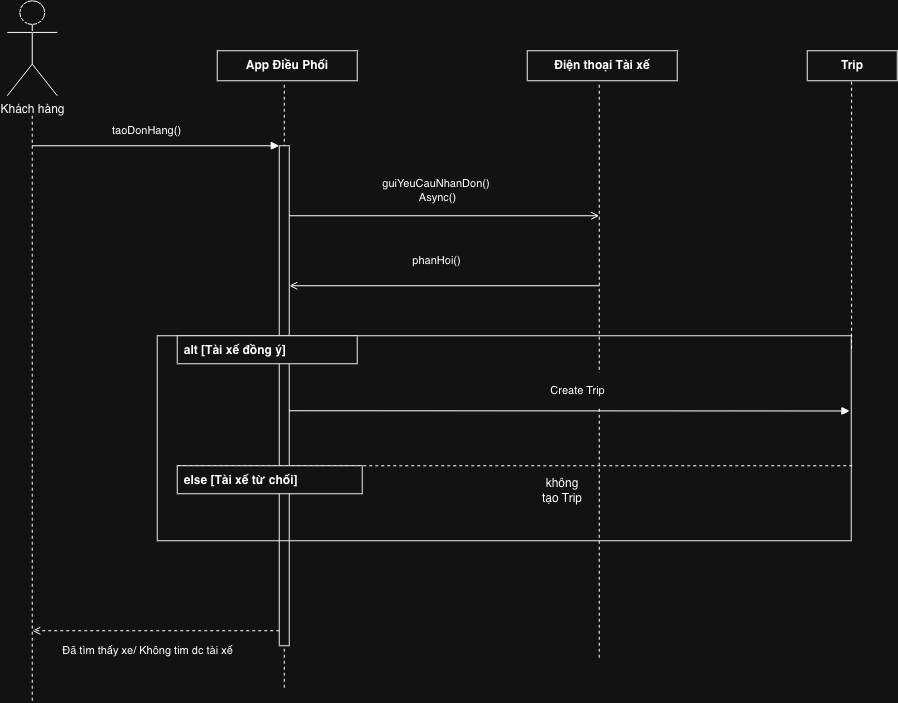

The diagram above was exported from draw.io. Its source (the exported page's mxGraphModel, read from the mxfile embedded in the PNG):
<mxGraphModel dx="1245" dy="721" grid="1" gridSize="10" guides="1" tooltips="1" connect="1" arrows="1" fold="1" page="1" pageScale="1" pageWidth="1169" pageHeight="827" math="0" shadow="0">
  <root>
    <mxCell id="0" />
    <mxCell id="1" parent="0" />
    <mxCell id="c" parent="1" style="shape=umlActor;verticalLabelPosition=bottom;verticalAlign=top;html=1;" value="Khách hàng" vertex="1">
      <mxGeometry height="95" width="50" x="90" as="geometry" />
    </mxCell>
    <mxCell id="app" parent="1" style="rounded=0;whiteSpace=wrap;html=1;fillColor=#ffffff;strokeColor=#000000;fontStyle=1;" value="App Điều Phối" vertex="1">
      <mxGeometry height="30" width="140" x="300" y="50" as="geometry" />
    </mxCell>
    <mxCell id="driver" parent="1" style="rounded=0;whiteSpace=wrap;html=1;fillColor=#ffffff;strokeColor=#000000;fontStyle=1;" value="Điện thoại Tài xế" vertex="1">
      <mxGeometry height="30" width="150" x="610" y="50" as="geometry" />
    </mxCell>
    <mxCell id="lc" edge="1" parent="1" style="endArrow=none;dashed=1;">
      <mxGeometry relative="1" as="geometry">
        <mxPoint x="115" y="115" as="sourcePoint" />
        <mxPoint x="115" y="700" as="targetPoint" />
      </mxGeometry>
    </mxCell>
    <mxCell id="la" edge="1" parent="1" style="endArrow=none;dashed=1;">
      <mxGeometry relative="1" as="geometry">
        <mxPoint x="367" y="84" as="sourcePoint" />
        <mxPoint x="367" y="689" as="targetPoint" />
      </mxGeometry>
    </mxCell>
    <mxCell id="ld" edge="1" parent="1" style="endArrow=none;dashed=1;">
      <mxGeometry relative="1" as="geometry">
        <mxPoint x="682" y="84" as="sourcePoint" />
        <mxPoint x="682" y="660" as="targetPoint" />
      </mxGeometry>
    </mxCell>
    <mxCell id="aa" parent="1" style="fillColor=#ffffff;strokeColor=#000000;" vertex="1">
      <mxGeometry height="500" width="10" x="362" y="145" as="geometry" />
    </mxCell>
    <mxCell id="m1" edge="1" parent="1" style="endArrow=block;endFill=1;html=1;" value="taoDonHang()">
      <mxGeometry relative="1" x="-0.0688" y="15" as="geometry">
        <mxPoint as="offset" />
        <mxPoint x="115" y="145" as="sourcePoint" />
        <mxPoint x="362" y="145" as="targetPoint" />
      </mxGeometry>
    </mxCell>
    <mxCell id="m2" edge="1" parent="1" style="endArrow=open;endFill=0;html=1;" value="guiYeuCauNhanDon()&amp;nbsp;&lt;div&gt;Async()&lt;/div&gt;">
      <mxGeometry relative="1" x="-0.0452" y="25" as="geometry">
        <mxPoint as="offset" />
        <mxPoint x="372" y="215" as="sourcePoint" />
        <mxPoint x="682" y="215" as="targetPoint" />
      </mxGeometry>
    </mxCell>
    <mxCell id="m3" edge="1" parent="1" style="endArrow=open;endFill=0;html=1;" value="phanHoi()">
      <mxGeometry relative="1" x="0.0452" y="-25" as="geometry">
        <mxPoint as="offset" />
        <mxPoint x="682" y="285" as="sourcePoint" />
        <mxPoint x="372" y="285" as="targetPoint" />
      </mxGeometry>
    </mxCell>
    <mxCell id="f" parent="1" style="fillColor=none;strokeColor=#000000;" vertex="1">
      <mxGeometry height="205" width="694" x="240" y="335" as="geometry" />
    </mxCell>
    <mxCell id="al" parent="1" style="fillColor=#ffffff;strokeColor=#000000;fontStyle=1;align=left;spacingLeft=5;" value="alt [Tài xế đồng ý]" vertex="1">
      <mxGeometry height="28" width="180" x="260" y="335" as="geometry" />
    </mxCell>
    <mxCell id="div" edge="1" parent="1" source="el" style="endArrow=none;dashed=1;exitX=0;exitY=0;exitDx=0;exitDy=0;">
      <mxGeometry relative="1" as="geometry">
        <mxPoint x="206" y="465" as="sourcePoint" />
        <mxPoint x="936" y="465" as="targetPoint" />
      </mxGeometry>
    </mxCell>
    <mxCell id="el" parent="1" style="fillColor=#ffffff;strokeColor=#000000;fontStyle=1;align=left;spacingLeft=5;" value="else [Tài xế từ chối]" vertex="1">
      <mxGeometry height="28" width="185" x="260" y="465" as="geometry" />
    </mxCell>
    <mxCell id="trip" parent="1" style="rounded=0;whiteSpace=wrap;html=1;fillColor=#ffffff;strokeColor=#000000;fontStyle=1;" value="Trip" vertex="1">
      <mxGeometry height="30" width="90" x="890" y="50" as="geometry" />
    </mxCell>
    <mxCell id="lt" edge="1" parent="1" style="endArrow=none;dashed=1;">
      <mxGeometry relative="1" as="geometry">
        <mxPoint x="934.33" y="81" as="sourcePoint" />
        <mxPoint x="934.33" y="351" as="targetPoint" />
      </mxGeometry>
    </mxCell>
    <mxCell id="create" edge="1" parent="1" style="endArrow=block;endFill=1;html=1;entryX=0.998;entryY=0.367;entryDx=0;entryDy=0;entryPerimeter=0;" target="f" value="&lt;p&gt;Create Trip&lt;/p&gt;">
      <mxGeometry relative="1" x="0.0269" y="20" as="geometry">
        <mxPoint as="offset" />
        <mxPoint x="372" y="410" as="sourcePoint" />
        <mxPoint x="855" y="410" as="targetPoint" />
      </mxGeometry>
    </mxCell>
    <mxCell id="mfinal" edge="1" parent="1" style="endArrow=open;endFill=0;dashed=1;html=1;" value="Đã tìm thấy xe/ Không tim dc tài xế">
      <mxGeometry relative="1" x="0.0688" y="20" as="geometry">
        <mxPoint as="offset" />
        <mxPoint x="362" y="630" as="sourcePoint" />
        <mxPoint x="115" y="630" as="targetPoint" />
      </mxGeometry>
    </mxCell>
    <mxCell id="1qbNgrqxczwei-xPMlv7-4" parent="1" style="text;html=1;whiteSpace=wrap;strokeColor=none;fillColor=none;align=center;verticalAlign=middle;rounded=0;" value="&lt;p&gt;không tạo Trip&lt;/p&gt;" vertex="1">
      <mxGeometry height="20" width="50" x="620" y="480" as="geometry" />
    </mxCell>
  </root>
</mxGraphModel>